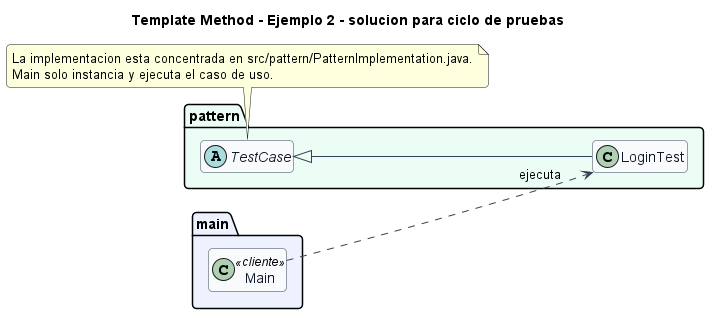

The diagram above was rendered by PlantUML. Its source (embedded in the PNG):
@startuml
title Template Method - Ejemplo 2 - solucion para ciclo de pruebas
left to right direction
skinparam backgroundColor #FFFFFF
skinparam shadowing false
skinparam roundcorner 8
skinparam classAttributeIconSize 0
skinparam class {
  BackgroundColor #F8FAFC
  BorderColor #334155
  ArrowColor #334155
  FontColor #0F172A
}
hide empty members

package "main" #EEF2FF {
  class Main <<cliente>>
}

package "pattern" #ECFDF5 {
  class LoginTest {
  }
  abstract class TestCase {
  }
}

TestCase <|-- LoginTest
Main ..> LoginTest : ejecuta

note bottom
La implementacion esta concentrada en src/pattern/PatternImplementation.java.
Main solo instancia y ejecuta el caso de uso.
end note
@enduml